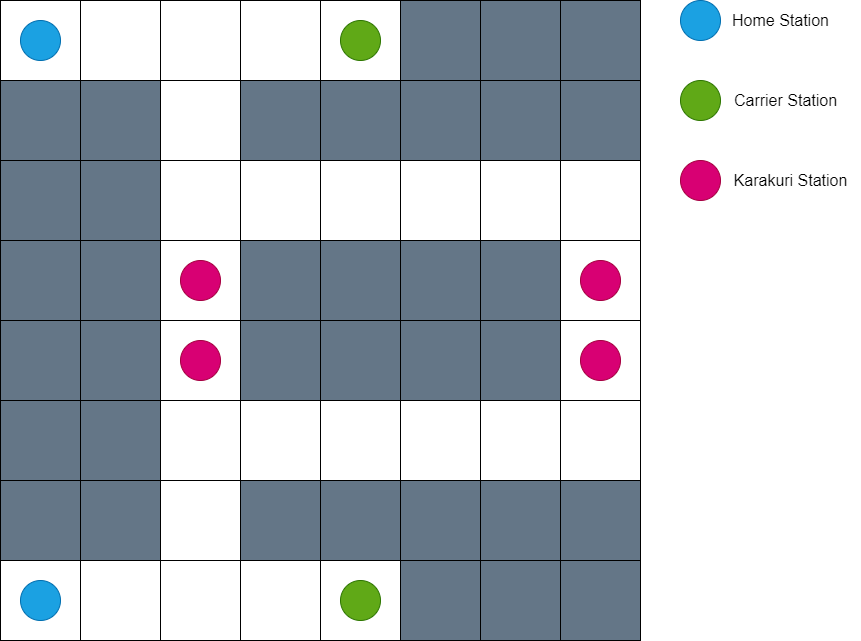

The diagram above was exported from draw.io. Its source (the exported page's mxGraphModel, read from the mxfile embedded in the PNG):
<mxGraphModel dx="1235" dy="731" grid="1" gridSize="10" guides="1" tooltips="1" connect="1" arrows="1" fold="1" page="1" pageScale="1" pageWidth="1169" pageHeight="827" math="0" shadow="0">
  <root>
    <mxCell id="0" />
    <mxCell id="1" parent="0" />
    <mxCell id="Qe6Oi7hBzv4eKX5jkWn_-73" value="" style="ellipse;whiteSpace=wrap;html=1;aspect=fixed;fillColor=#1ba1e2;fontColor=#ffffff;strokeColor=#006EAF;" parent="1" vertex="1">
      <mxGeometry x="720" y="40" width="40" height="40" as="geometry" />
    </mxCell>
    <mxCell id="Qe6Oi7hBzv4eKX5jkWn_-74" value="Home Station" style="text;html=1;align=center;verticalAlign=middle;resizable=0;points=[];autosize=1;strokeColor=none;fillColor=none;fontSize=16;" parent="1" vertex="1">
      <mxGeometry x="760" y="45" width="120" height="30" as="geometry" />
    </mxCell>
    <mxCell id="Qe6Oi7hBzv4eKX5jkWn_-75" value="" style="ellipse;whiteSpace=wrap;html=1;aspect=fixed;fillColor=#d80073;fontColor=#ffffff;strokeColor=#A50040;" parent="1" vertex="1">
      <mxGeometry x="720" y="200" width="40" height="40" as="geometry" />
    </mxCell>
    <mxCell id="Qe6Oi7hBzv4eKX5jkWn_-76" value="Karakuri Station" style="text;html=1;align=center;verticalAlign=middle;resizable=0;points=[];autosize=1;strokeColor=none;fillColor=none;fontSize=16;" parent="1" vertex="1">
      <mxGeometry x="760" y="205" width="140" height="30" as="geometry" />
    </mxCell>
    <mxCell id="Qe6Oi7hBzv4eKX5jkWn_-77" value="" style="ellipse;whiteSpace=wrap;html=1;aspect=fixed;fillColor=#60a917;fontColor=#ffffff;strokeColor=#2D7600;" parent="1" vertex="1">
      <mxGeometry x="720" y="120" width="40" height="40" as="geometry" />
    </mxCell>
    <mxCell id="Qe6Oi7hBzv4eKX5jkWn_-78" value="Carrier Station" style="text;html=1;align=center;verticalAlign=middle;resizable=0;points=[];autosize=1;strokeColor=none;fillColor=none;fontSize=16;" parent="1" vertex="1">
      <mxGeometry x="760" y="125" width="130" height="30" as="geometry" />
    </mxCell>
    <mxCell id="KlVvlZwZGudjm4WjjivZ-1" value="" style="group;rotation=-90;" parent="1" vertex="1" connectable="0">
      <mxGeometry x="40" y="40" width="640" height="640" as="geometry" />
    </mxCell>
    <mxCell id="eU82CXzFowo0E28JXi5p-73" value="" style="whiteSpace=wrap;html=1;aspect=fixed;flipH=1;flipV=1;fillColor=none;strokeColor=default;rotation=0;container=0;" parent="KlVvlZwZGudjm4WjjivZ-1" vertex="1">
      <mxGeometry width="80" height="80" as="geometry" />
    </mxCell>
    <mxCell id="eU82CXzFowo0E28JXi5p-74" value="" style="whiteSpace=wrap;html=1;aspect=fixed;flipH=1;flipV=1;fillColor=none;strokeColor=default;rotation=0;container=0;" parent="KlVvlZwZGudjm4WjjivZ-1" vertex="1">
      <mxGeometry x="80" width="80" height="80" as="geometry" />
    </mxCell>
    <mxCell id="eU82CXzFowo0E28JXi5p-75" value="" style="whiteSpace=wrap;html=1;aspect=fixed;flipH=1;flipV=1;fillColor=none;strokeColor=default;rotation=0;container=0;" parent="KlVvlZwZGudjm4WjjivZ-1" vertex="1">
      <mxGeometry x="160" width="80" height="80" as="geometry" />
    </mxCell>
    <mxCell id="eU82CXzFowo0E28JXi5p-76" value="" style="whiteSpace=wrap;html=1;aspect=fixed;flipH=1;flipV=1;fillColor=none;strokeColor=default;rotation=0;container=0;" parent="KlVvlZwZGudjm4WjjivZ-1" vertex="1">
      <mxGeometry x="240" width="80" height="80" as="geometry" />
    </mxCell>
    <mxCell id="eU82CXzFowo0E28JXi5p-77" value="" style="whiteSpace=wrap;html=1;aspect=fixed;flipH=1;flipV=1;fillColor=none;strokeColor=default;rotation=0;container=0;" parent="KlVvlZwZGudjm4WjjivZ-1" vertex="1">
      <mxGeometry x="320" width="80" height="80" as="geometry" />
    </mxCell>
    <mxCell id="eU82CXzFowo0E28JXi5p-78" value="" style="whiteSpace=wrap;html=1;aspect=fixed;flipH=1;flipV=1;fillColor=#647687;strokeColor=default;fontColor=#ffffff;rotation=0;container=0;" parent="KlVvlZwZGudjm4WjjivZ-1" vertex="1">
      <mxGeometry x="400" width="80" height="80" as="geometry" />
    </mxCell>
    <mxCell id="eU82CXzFowo0E28JXi5p-79" value="" style="whiteSpace=wrap;html=1;aspect=fixed;flipH=1;flipV=1;fillColor=#647687;strokeColor=default;fontColor=#ffffff;rotation=0;container=0;" parent="KlVvlZwZGudjm4WjjivZ-1" vertex="1">
      <mxGeometry x="480" width="80" height="80" as="geometry" />
    </mxCell>
    <mxCell id="eU82CXzFowo0E28JXi5p-80" value="" style="whiteSpace=wrap;html=1;aspect=fixed;flipH=1;flipV=1;fillColor=#647687;strokeColor=default;fontColor=#ffffff;rotation=0;container=0;" parent="KlVvlZwZGudjm4WjjivZ-1" vertex="1">
      <mxGeometry x="560" width="80" height="80" as="geometry" />
    </mxCell>
    <mxCell id="eU82CXzFowo0E28JXi5p-81" value="" style="whiteSpace=wrap;html=1;aspect=fixed;flipH=1;flipV=1;fillColor=#647687;strokeColor=default;fontColor=#ffffff;rotation=0;container=0;" parent="KlVvlZwZGudjm4WjjivZ-1" vertex="1">
      <mxGeometry y="80" width="80" height="80" as="geometry" />
    </mxCell>
    <mxCell id="eU82CXzFowo0E28JXi5p-82" value="" style="whiteSpace=wrap;html=1;aspect=fixed;flipH=1;flipV=1;fillColor=#647687;strokeColor=default;fontColor=#ffffff;rotation=0;container=0;" parent="KlVvlZwZGudjm4WjjivZ-1" vertex="1">
      <mxGeometry x="80" y="80" width="80" height="80" as="geometry" />
    </mxCell>
    <mxCell id="eU82CXzFowo0E28JXi5p-83" value="" style="whiteSpace=wrap;html=1;aspect=fixed;flipH=1;flipV=1;fillColor=none;strokeColor=default;rotation=0;container=0;" parent="KlVvlZwZGudjm4WjjivZ-1" vertex="1">
      <mxGeometry x="160" y="80" width="80" height="80" as="geometry" />
    </mxCell>
    <mxCell id="eU82CXzFowo0E28JXi5p-84" value="" style="whiteSpace=wrap;html=1;aspect=fixed;flipH=1;flipV=1;fillColor=#647687;strokeColor=default;fontColor=#ffffff;rotation=0;container=0;" parent="KlVvlZwZGudjm4WjjivZ-1" vertex="1">
      <mxGeometry x="240" y="80" width="80" height="80" as="geometry" />
    </mxCell>
    <mxCell id="eU82CXzFowo0E28JXi5p-85" value="" style="whiteSpace=wrap;html=1;aspect=fixed;flipH=1;flipV=1;fillColor=#647687;strokeColor=default;fontColor=#ffffff;rotation=0;container=0;" parent="KlVvlZwZGudjm4WjjivZ-1" vertex="1">
      <mxGeometry x="320" y="80" width="80" height="80" as="geometry" />
    </mxCell>
    <mxCell id="eU82CXzFowo0E28JXi5p-86" value="" style="whiteSpace=wrap;html=1;aspect=fixed;flipH=1;flipV=1;fillColor=#647687;strokeColor=default;fontColor=#ffffff;rotation=0;container=0;" parent="KlVvlZwZGudjm4WjjivZ-1" vertex="1">
      <mxGeometry x="400" y="80" width="80" height="80" as="geometry" />
    </mxCell>
    <mxCell id="eU82CXzFowo0E28JXi5p-87" value="" style="whiteSpace=wrap;html=1;aspect=fixed;flipH=1;flipV=1;fillColor=#647687;strokeColor=default;fontColor=#ffffff;rotation=0;container=0;" parent="KlVvlZwZGudjm4WjjivZ-1" vertex="1">
      <mxGeometry x="480" y="80" width="80" height="80" as="geometry" />
    </mxCell>
    <mxCell id="eU82CXzFowo0E28JXi5p-88" value="" style="whiteSpace=wrap;html=1;aspect=fixed;flipH=1;flipV=1;fillColor=#647687;strokeColor=default;fontColor=#ffffff;rotation=0;container=0;" parent="KlVvlZwZGudjm4WjjivZ-1" vertex="1">
      <mxGeometry x="560" y="80" width="80" height="80" as="geometry" />
    </mxCell>
    <mxCell id="eU82CXzFowo0E28JXi5p-89" value="" style="whiteSpace=wrap;html=1;aspect=fixed;flipH=1;flipV=1;fillColor=#647687;strokeColor=default;fontColor=#ffffff;rotation=0;container=0;" parent="KlVvlZwZGudjm4WjjivZ-1" vertex="1">
      <mxGeometry y="160" width="80" height="80" as="geometry" />
    </mxCell>
    <mxCell id="eU82CXzFowo0E28JXi5p-90" value="" style="whiteSpace=wrap;html=1;aspect=fixed;flipH=1;flipV=1;fillColor=#647687;strokeColor=default;fontColor=#ffffff;rotation=0;container=0;" parent="KlVvlZwZGudjm4WjjivZ-1" vertex="1">
      <mxGeometry x="80" y="160" width="80" height="80" as="geometry" />
    </mxCell>
    <mxCell id="eU82CXzFowo0E28JXi5p-91" value="" style="whiteSpace=wrap;html=1;aspect=fixed;flipH=1;flipV=1;fillColor=none;strokeColor=default;rotation=0;container=0;" parent="KlVvlZwZGudjm4WjjivZ-1" vertex="1">
      <mxGeometry x="160" y="160" width="80" height="80" as="geometry" />
    </mxCell>
    <mxCell id="eU82CXzFowo0E28JXi5p-92" value="" style="whiteSpace=wrap;html=1;aspect=fixed;flipH=1;flipV=1;fillColor=none;strokeColor=default;rotation=0;container=0;" parent="KlVvlZwZGudjm4WjjivZ-1" vertex="1">
      <mxGeometry x="240" y="160" width="80" height="80" as="geometry" />
    </mxCell>
    <mxCell id="eU82CXzFowo0E28JXi5p-93" value="" style="whiteSpace=wrap;html=1;aspect=fixed;flipH=1;flipV=1;fillColor=none;strokeColor=default;rotation=0;container=0;" parent="KlVvlZwZGudjm4WjjivZ-1" vertex="1">
      <mxGeometry x="320" y="160" width="80" height="80" as="geometry" />
    </mxCell>
    <mxCell id="eU82CXzFowo0E28JXi5p-94" value="" style="whiteSpace=wrap;html=1;aspect=fixed;flipH=1;flipV=1;fillColor=none;strokeColor=default;rotation=0;container=0;" parent="KlVvlZwZGudjm4WjjivZ-1" vertex="1">
      <mxGeometry x="400" y="160" width="80" height="80" as="geometry" />
    </mxCell>
    <mxCell id="eU82CXzFowo0E28JXi5p-95" value="" style="whiteSpace=wrap;html=1;aspect=fixed;flipH=1;flipV=1;fillColor=none;strokeColor=default;rotation=0;container=0;" parent="KlVvlZwZGudjm4WjjivZ-1" vertex="1">
      <mxGeometry x="480" y="160" width="80" height="80" as="geometry" />
    </mxCell>
    <mxCell id="eU82CXzFowo0E28JXi5p-96" value="" style="whiteSpace=wrap;html=1;aspect=fixed;flipH=1;flipV=1;fillColor=none;strokeColor=default;rotation=0;container=0;" parent="KlVvlZwZGudjm4WjjivZ-1" vertex="1">
      <mxGeometry x="560" y="160" width="80" height="80" as="geometry" />
    </mxCell>
    <mxCell id="eU82CXzFowo0E28JXi5p-97" value="" style="whiteSpace=wrap;html=1;aspect=fixed;flipH=1;flipV=1;fillColor=#647687;strokeColor=default;fontColor=#ffffff;rotation=0;container=0;" parent="KlVvlZwZGudjm4WjjivZ-1" vertex="1">
      <mxGeometry y="240" width="80" height="80" as="geometry" />
    </mxCell>
    <mxCell id="eU82CXzFowo0E28JXi5p-98" value="" style="whiteSpace=wrap;html=1;aspect=fixed;flipH=1;flipV=1;fillColor=#647687;strokeColor=default;fontColor=#ffffff;rotation=0;container=0;" parent="KlVvlZwZGudjm4WjjivZ-1" vertex="1">
      <mxGeometry x="80" y="240" width="80" height="80" as="geometry" />
    </mxCell>
    <mxCell id="eU82CXzFowo0E28JXi5p-99" value="" style="whiteSpace=wrap;html=1;aspect=fixed;flipH=1;flipV=1;fillColor=none;strokeColor=default;rotation=0;container=0;" parent="KlVvlZwZGudjm4WjjivZ-1" vertex="1">
      <mxGeometry x="160" y="240" width="80" height="80" as="geometry" />
    </mxCell>
    <mxCell id="eU82CXzFowo0E28JXi5p-100" value="" style="whiteSpace=wrap;html=1;aspect=fixed;flipH=1;flipV=1;fillColor=#647687;strokeColor=default;fontColor=#ffffff;rotation=0;container=0;" parent="KlVvlZwZGudjm4WjjivZ-1" vertex="1">
      <mxGeometry x="240" y="240" width="80" height="80" as="geometry" />
    </mxCell>
    <mxCell id="eU82CXzFowo0E28JXi5p-101" value="" style="whiteSpace=wrap;html=1;aspect=fixed;flipH=1;flipV=1;fillColor=#647687;strokeColor=default;fontColor=#ffffff;rotation=0;container=0;" parent="KlVvlZwZGudjm4WjjivZ-1" vertex="1">
      <mxGeometry x="320" y="240" width="80" height="80" as="geometry" />
    </mxCell>
    <mxCell id="eU82CXzFowo0E28JXi5p-102" value="" style="whiteSpace=wrap;html=1;aspect=fixed;flipH=1;flipV=1;fillColor=#647687;strokeColor=default;fontColor=#ffffff;rotation=0;container=0;" parent="KlVvlZwZGudjm4WjjivZ-1" vertex="1">
      <mxGeometry x="400" y="240" width="80" height="80" as="geometry" />
    </mxCell>
    <mxCell id="eU82CXzFowo0E28JXi5p-103" value="" style="whiteSpace=wrap;html=1;aspect=fixed;flipH=1;flipV=1;fillColor=#647687;strokeColor=default;fontColor=#ffffff;rotation=0;container=0;" parent="KlVvlZwZGudjm4WjjivZ-1" vertex="1">
      <mxGeometry x="480" y="240" width="80" height="80" as="geometry" />
    </mxCell>
    <mxCell id="eU82CXzFowo0E28JXi5p-104" value="" style="whiteSpace=wrap;html=1;aspect=fixed;flipH=1;flipV=1;fillColor=none;strokeColor=default;rotation=0;container=0;" parent="KlVvlZwZGudjm4WjjivZ-1" vertex="1">
      <mxGeometry x="560" y="240" width="80" height="80" as="geometry" />
    </mxCell>
    <mxCell id="eU82CXzFowo0E28JXi5p-121" value="" style="whiteSpace=wrap;html=1;aspect=fixed;flipH=1;flipV=1;fillColor=#647687;strokeColor=default;fontColor=#ffffff;rotation=0;container=0;" parent="KlVvlZwZGudjm4WjjivZ-1" vertex="1">
      <mxGeometry y="320" width="80" height="80" as="geometry" />
    </mxCell>
    <mxCell id="eU82CXzFowo0E28JXi5p-122" value="" style="whiteSpace=wrap;html=1;aspect=fixed;flipH=1;flipV=1;fillColor=#647687;strokeColor=default;fontColor=#ffffff;rotation=0;container=0;" parent="KlVvlZwZGudjm4WjjivZ-1" vertex="1">
      <mxGeometry x="80" y="320" width="80" height="80" as="geometry" />
    </mxCell>
    <mxCell id="eU82CXzFowo0E28JXi5p-123" value="" style="whiteSpace=wrap;html=1;aspect=fixed;flipH=1;flipV=1;fillColor=none;strokeColor=default;rotation=0;container=0;" parent="KlVvlZwZGudjm4WjjivZ-1" vertex="1">
      <mxGeometry x="160" y="320" width="80" height="80" as="geometry" />
    </mxCell>
    <mxCell id="eU82CXzFowo0E28JXi5p-124" value="" style="whiteSpace=wrap;html=1;aspect=fixed;flipH=1;flipV=1;fillColor=#647687;strokeColor=default;fontColor=#ffffff;rotation=0;container=0;" parent="KlVvlZwZGudjm4WjjivZ-1" vertex="1">
      <mxGeometry x="240" y="320" width="80" height="80" as="geometry" />
    </mxCell>
    <mxCell id="eU82CXzFowo0E28JXi5p-125" value="" style="whiteSpace=wrap;html=1;aspect=fixed;flipH=1;flipV=1;fillColor=#647687;strokeColor=default;fontColor=#ffffff;rotation=0;container=0;" parent="KlVvlZwZGudjm4WjjivZ-1" vertex="1">
      <mxGeometry x="320" y="320" width="80" height="80" as="geometry" />
    </mxCell>
    <mxCell id="eU82CXzFowo0E28JXi5p-126" value="" style="whiteSpace=wrap;html=1;aspect=fixed;flipH=1;flipV=1;fillColor=#647687;strokeColor=default;fontColor=#ffffff;rotation=0;container=0;" parent="KlVvlZwZGudjm4WjjivZ-1" vertex="1">
      <mxGeometry x="400" y="320" width="80" height="80" as="geometry" />
    </mxCell>
    <mxCell id="eU82CXzFowo0E28JXi5p-127" value="" style="whiteSpace=wrap;html=1;aspect=fixed;flipH=1;flipV=1;fillColor=#647687;strokeColor=default;fontColor=#ffffff;rotation=0;container=0;" parent="KlVvlZwZGudjm4WjjivZ-1" vertex="1">
      <mxGeometry x="480" y="320" width="80" height="80" as="geometry" />
    </mxCell>
    <mxCell id="eU82CXzFowo0E28JXi5p-128" value="" style="whiteSpace=wrap;html=1;aspect=fixed;flipH=1;flipV=1;fillColor=none;strokeColor=default;rotation=0;container=0;" parent="KlVvlZwZGudjm4WjjivZ-1" vertex="1">
      <mxGeometry x="560" y="320" width="80" height="80" as="geometry" />
    </mxCell>
    <mxCell id="eU82CXzFowo0E28JXi5p-129" value="" style="whiteSpace=wrap;html=1;aspect=fixed;flipH=1;flipV=1;fillColor=#647687;strokeColor=default;fontColor=#ffffff;rotation=0;container=0;" parent="KlVvlZwZGudjm4WjjivZ-1" vertex="1">
      <mxGeometry y="400" width="80" height="80" as="geometry" />
    </mxCell>
    <mxCell id="eU82CXzFowo0E28JXi5p-130" value="" style="whiteSpace=wrap;html=1;aspect=fixed;flipH=1;flipV=1;fillColor=#647687;strokeColor=default;fontColor=#ffffff;rotation=0;container=0;" parent="KlVvlZwZGudjm4WjjivZ-1" vertex="1">
      <mxGeometry x="80" y="400" width="80" height="80" as="geometry" />
    </mxCell>
    <mxCell id="eU82CXzFowo0E28JXi5p-131" value="" style="whiteSpace=wrap;html=1;aspect=fixed;flipH=1;flipV=1;fillColor=none;strokeColor=default;rotation=0;container=0;" parent="KlVvlZwZGudjm4WjjivZ-1" vertex="1">
      <mxGeometry x="160" y="400" width="80" height="80" as="geometry" />
    </mxCell>
    <mxCell id="eU82CXzFowo0E28JXi5p-132" value="" style="whiteSpace=wrap;html=1;aspect=fixed;flipH=1;flipV=1;fillColor=none;strokeColor=default;rotation=0;container=0;" parent="KlVvlZwZGudjm4WjjivZ-1" vertex="1">
      <mxGeometry x="240" y="400" width="80" height="80" as="geometry" />
    </mxCell>
    <mxCell id="eU82CXzFowo0E28JXi5p-133" value="" style="whiteSpace=wrap;html=1;aspect=fixed;flipH=1;flipV=1;fillColor=none;strokeColor=default;rotation=0;container=0;" parent="KlVvlZwZGudjm4WjjivZ-1" vertex="1">
      <mxGeometry x="320" y="400" width="80" height="80" as="geometry" />
    </mxCell>
    <mxCell id="eU82CXzFowo0E28JXi5p-134" value="" style="whiteSpace=wrap;html=1;aspect=fixed;flipH=1;flipV=1;fillColor=none;strokeColor=default;rotation=0;container=0;" parent="KlVvlZwZGudjm4WjjivZ-1" vertex="1">
      <mxGeometry x="400" y="400" width="80" height="80" as="geometry" />
    </mxCell>
    <mxCell id="eU82CXzFowo0E28JXi5p-135" value="" style="whiteSpace=wrap;html=1;aspect=fixed;flipH=1;flipV=1;fillColor=none;strokeColor=default;rotation=0;container=0;" parent="KlVvlZwZGudjm4WjjivZ-1" vertex="1">
      <mxGeometry x="480" y="400" width="80" height="80" as="geometry" />
    </mxCell>
    <mxCell id="eU82CXzFowo0E28JXi5p-136" value="" style="whiteSpace=wrap;html=1;aspect=fixed;flipH=1;flipV=1;fillColor=none;strokeColor=default;rotation=0;container=0;" parent="KlVvlZwZGudjm4WjjivZ-1" vertex="1">
      <mxGeometry x="560" y="400" width="80" height="80" as="geometry" />
    </mxCell>
    <mxCell id="eU82CXzFowo0E28JXi5p-137" value="" style="whiteSpace=wrap;html=1;aspect=fixed;flipH=1;flipV=1;fillColor=#647687;strokeColor=default;fontColor=#ffffff;rotation=0;container=0;" parent="KlVvlZwZGudjm4WjjivZ-1" vertex="1">
      <mxGeometry y="480" width="80" height="80" as="geometry" />
    </mxCell>
    <mxCell id="eU82CXzFowo0E28JXi5p-138" value="" style="whiteSpace=wrap;html=1;aspect=fixed;flipH=1;flipV=1;fillColor=#647687;strokeColor=default;fontColor=#ffffff;rotation=0;container=0;" parent="KlVvlZwZGudjm4WjjivZ-1" vertex="1">
      <mxGeometry x="80" y="480" width="80" height="80" as="geometry" />
    </mxCell>
    <mxCell id="eU82CXzFowo0E28JXi5p-139" value="" style="whiteSpace=wrap;html=1;aspect=fixed;flipH=1;flipV=1;fillColor=none;strokeColor=default;rotation=0;container=0;" parent="KlVvlZwZGudjm4WjjivZ-1" vertex="1">
      <mxGeometry x="160" y="480" width="80" height="80" as="geometry" />
    </mxCell>
    <mxCell id="eU82CXzFowo0E28JXi5p-145" value="" style="whiteSpace=wrap;html=1;aspect=fixed;flipH=1;flipV=1;fillColor=none;strokeColor=default;rotation=0;container=0;" parent="KlVvlZwZGudjm4WjjivZ-1" vertex="1">
      <mxGeometry y="560" width="80" height="80" as="geometry" />
    </mxCell>
    <mxCell id="eU82CXzFowo0E28JXi5p-146" value="" style="whiteSpace=wrap;html=1;aspect=fixed;flipH=1;flipV=1;fillColor=none;strokeColor=default;rotation=0;container=0;" parent="KlVvlZwZGudjm4WjjivZ-1" vertex="1">
      <mxGeometry x="80" y="560" width="80" height="80" as="geometry" />
    </mxCell>
    <mxCell id="eU82CXzFowo0E28JXi5p-147" value="" style="whiteSpace=wrap;html=1;aspect=fixed;flipH=1;flipV=1;fillColor=none;strokeColor=default;rotation=0;container=0;" parent="KlVvlZwZGudjm4WjjivZ-1" vertex="1">
      <mxGeometry x="160" y="560" width="80" height="80" as="geometry" />
    </mxCell>
    <mxCell id="eU82CXzFowo0E28JXi5p-148" value="" style="whiteSpace=wrap;html=1;aspect=fixed;flipH=1;flipV=1;fillColor=none;strokeColor=default;rotation=0;container=0;" parent="KlVvlZwZGudjm4WjjivZ-1" vertex="1">
      <mxGeometry x="240" y="560" width="80" height="80" as="geometry" />
    </mxCell>
    <mxCell id="eU82CXzFowo0E28JXi5p-149" value="" style="whiteSpace=wrap;html=1;aspect=fixed;flipH=1;flipV=1;fillColor=none;strokeColor=default;rotation=0;container=0;" parent="KlVvlZwZGudjm4WjjivZ-1" vertex="1">
      <mxGeometry x="320" y="560" width="80" height="80" as="geometry" />
    </mxCell>
    <mxCell id="eU82CXzFowo0E28JXi5p-150" value="" style="whiteSpace=wrap;html=1;aspect=fixed;flipH=1;flipV=1;fillColor=#647687;strokeColor=default;fontColor=#ffffff;rotation=0;container=0;" parent="KlVvlZwZGudjm4WjjivZ-1" vertex="1">
      <mxGeometry x="400" y="560" width="80" height="80" as="geometry" />
    </mxCell>
    <mxCell id="eU82CXzFowo0E28JXi5p-151" value="" style="whiteSpace=wrap;html=1;aspect=fixed;flipH=1;flipV=1;fillColor=#647687;strokeColor=default;fontColor=#ffffff;rotation=0;container=0;" parent="KlVvlZwZGudjm4WjjivZ-1" vertex="1">
      <mxGeometry x="480" y="560" width="80" height="80" as="geometry" />
    </mxCell>
    <mxCell id="eU82CXzFowo0E28JXi5p-152" value="" style="whiteSpace=wrap;html=1;aspect=fixed;flipH=1;flipV=1;fillColor=#647687;strokeColor=default;fontColor=#ffffff;rotation=0;container=0;" parent="KlVvlZwZGudjm4WjjivZ-1" vertex="1">
      <mxGeometry x="560" y="560" width="80" height="80" as="geometry" />
    </mxCell>
    <mxCell id="eU82CXzFowo0E28JXi5p-153" value="" style="ellipse;whiteSpace=wrap;html=1;aspect=fixed;fillColor=#d80073;fontColor=#ffffff;strokeColor=#A50040;rotation=0;container=0;" parent="KlVvlZwZGudjm4WjjivZ-1" vertex="1">
      <mxGeometry x="180" y="340" width="40" height="40" as="geometry" />
    </mxCell>
    <mxCell id="eU82CXzFowo0E28JXi5p-154" value="" style="ellipse;whiteSpace=wrap;html=1;aspect=fixed;fillColor=#d80073;fontColor=#ffffff;strokeColor=#A50040;rotation=0;container=0;" parent="KlVvlZwZGudjm4WjjivZ-1" vertex="1">
      <mxGeometry x="180" y="260" width="40" height="40" as="geometry" />
    </mxCell>
    <mxCell id="eU82CXzFowo0E28JXi5p-155" value="" style="ellipse;whiteSpace=wrap;html=1;aspect=fixed;fillColor=#d80073;fontColor=#ffffff;strokeColor=#A50040;rotation=0;container=0;" parent="KlVvlZwZGudjm4WjjivZ-1" vertex="1">
      <mxGeometry x="580" y="260" width="40" height="40" as="geometry" />
    </mxCell>
    <mxCell id="eU82CXzFowo0E28JXi5p-156" value="" style="ellipse;whiteSpace=wrap;html=1;aspect=fixed;fillColor=#d80073;fontColor=#ffffff;strokeColor=#A50040;rotation=0;container=0;" parent="KlVvlZwZGudjm4WjjivZ-1" vertex="1">
      <mxGeometry x="580" y="340" width="40" height="40" as="geometry" />
    </mxCell>
    <mxCell id="eU82CXzFowo0E28JXi5p-157" value="" style="ellipse;whiteSpace=wrap;html=1;aspect=fixed;fillColor=#1ba1e2;fontColor=#ffffff;strokeColor=#006EAF;rotation=0;container=0;" parent="KlVvlZwZGudjm4WjjivZ-1" vertex="1">
      <mxGeometry x="20" y="580" width="40" height="40" as="geometry" />
    </mxCell>
    <mxCell id="HY0zeA1tC4fwP0JPTV0M-1" value="" style="ellipse;whiteSpace=wrap;html=1;aspect=fixed;fillColor=#1ba1e2;fontColor=#ffffff;strokeColor=#006EAF;rotation=0;container=0;" parent="KlVvlZwZGudjm4WjjivZ-1" vertex="1">
      <mxGeometry x="20" y="20" width="40" height="40" as="geometry" />
    </mxCell>
    <mxCell id="HY0zeA1tC4fwP0JPTV0M-2" value="" style="ellipse;whiteSpace=wrap;html=1;aspect=fixed;fillColor=#60a917;fontColor=#ffffff;strokeColor=#2D7600;rotation=0;container=0;" parent="KlVvlZwZGudjm4WjjivZ-1" vertex="1">
      <mxGeometry x="340" y="580" width="40" height="40" as="geometry" />
    </mxCell>
    <mxCell id="HY0zeA1tC4fwP0JPTV0M-3" value="" style="ellipse;whiteSpace=wrap;html=1;aspect=fixed;fillColor=#60a917;fontColor=#ffffff;strokeColor=#2D7600;rotation=0;container=0;" parent="KlVvlZwZGudjm4WjjivZ-1" vertex="1">
      <mxGeometry x="340" y="20" width="40" height="40" as="geometry" />
    </mxCell>
    <mxCell id="HY0zeA1tC4fwP0JPTV0M-4" value="" style="whiteSpace=wrap;html=1;aspect=fixed;flipH=1;flipV=1;fillColor=#647687;strokeColor=default;fontColor=#ffffff;rotation=0;container=0;" parent="KlVvlZwZGudjm4WjjivZ-1" vertex="1">
      <mxGeometry x="240" y="480" width="80" height="80" as="geometry" />
    </mxCell>
    <mxCell id="HY0zeA1tC4fwP0JPTV0M-5" value="" style="whiteSpace=wrap;html=1;aspect=fixed;flipH=1;flipV=1;fillColor=#647687;strokeColor=default;fontColor=#ffffff;rotation=0;container=0;" parent="KlVvlZwZGudjm4WjjivZ-1" vertex="1">
      <mxGeometry x="320" y="480" width="80" height="80" as="geometry" />
    </mxCell>
    <mxCell id="HY0zeA1tC4fwP0JPTV0M-6" value="" style="whiteSpace=wrap;html=1;aspect=fixed;flipH=1;flipV=1;fillColor=#647687;strokeColor=default;fontColor=#ffffff;rotation=0;container=0;" parent="KlVvlZwZGudjm4WjjivZ-1" vertex="1">
      <mxGeometry x="400" y="480" width="80" height="80" as="geometry" />
    </mxCell>
    <mxCell id="HY0zeA1tC4fwP0JPTV0M-7" value="" style="whiteSpace=wrap;html=1;aspect=fixed;flipH=1;flipV=1;fillColor=#647687;strokeColor=default;fontColor=#ffffff;rotation=0;container=0;" parent="KlVvlZwZGudjm4WjjivZ-1" vertex="1">
      <mxGeometry x="480" y="480" width="80" height="80" as="geometry" />
    </mxCell>
    <mxCell id="HY0zeA1tC4fwP0JPTV0M-8" value="" style="whiteSpace=wrap;html=1;aspect=fixed;flipH=1;flipV=1;fillColor=#647687;strokeColor=default;fontColor=#ffffff;rotation=0;container=0;" parent="KlVvlZwZGudjm4WjjivZ-1" vertex="1">
      <mxGeometry x="560" y="480" width="80" height="80" as="geometry" />
    </mxCell>
  </root>
</mxGraphModel>